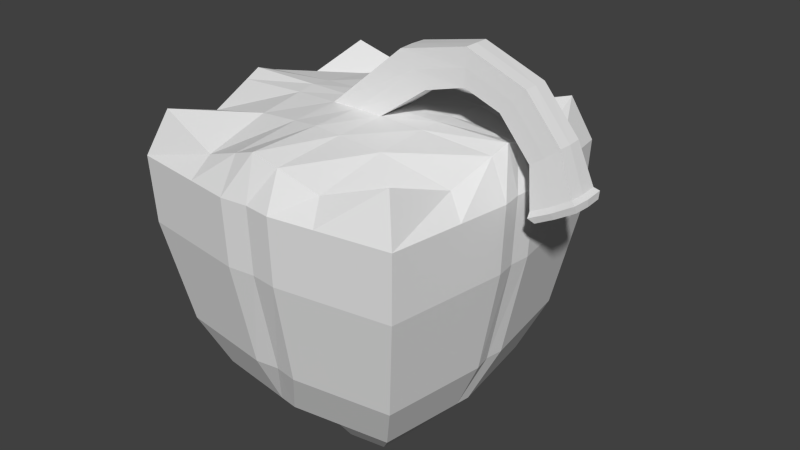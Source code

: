 # Source: Bell_Pepper.blend  (saved by Blender 2.70.0; exported with 4.5.12 LTS)
import bpy
from mathutils import Matrix  # noqa: F401  (used for matrix-valued properties, if any)

bpy.ops.wm.read_factory_settings(use_empty=True)
scene = bpy.context.scene
scene.name = 'Scene'

# ---- collections
col_collection_1 = bpy.data.collections.new('Collection 1'); scene.collection.children.link(col_collection_1)

# ---- world
world_world = bpy.data.worlds.new('World'); scene.world = world_world
world_world.color = (0.05088, 0.05088, 0.05088)
world_world.use_sun_shadow = False
world_world.sun_shadow_jitter_overblur = 0.0
world_world.cycles.sampling_method = 'MANUAL'
world_world.cycles.sample_map_resolution = 256

# ---- meshes
me_plane = bpy.data.meshes.new('Plane')
me_plane.from_pydata([(0.3768, -0.3301, 0.004791), (-0.2833, -0.3301, 0.004791), (0.3768, 0.3301, 0.004791), (-0.2833, 0.3301, 0.004791), (0.04673, -0.3787, 0.1326), (0.04673, 0.3787, 0.1326), (-0.3319, 0.0, 0.1326), (0.4254, 0.0, 0.1326), (0.04673, 0.0, 0.1326), (0.5012, -0.4545, 0.1652), (-0.4077, -0.4545, 0.1652), (0.5012, 0.4545, 0.1652), (-0.4077, 0.4545, 0.1652), (0.04673, -0.5214, 0.1652), (0.04673, 0.5214, 0.1652), (-0.4747, 0.0, 0.1652), (0.5682, 0.0, 0.1652), (0.6839, -0.6372, 0.8789), (0.5999, -0.5532, 0.4031), (-0.5064, -0.5532, 0.4031), (0.5999, 0.5532, 0.4031), (-0.5064, 0.5532, 0.4031), (0.04673, -0.6028, 0.4031), (0.04673, 0.5957, 0.4031), (-0.5584, 0.0, 0.4031), (0.6559, 0.0, 0.4031), (0.6956, -0.6489, 1.181), (-0.5904, -0.6372, 0.8789), (0.6839, 0.6372, 0.8789), (-0.5904, 0.6372, 0.8789), (0.04673, -0.6992, 0.8789), (0.04673, 0.6921, 0.8789), (-0.6548, 0.0, 0.8789), (0.7523, 0.0, 0.8789), (0.6253, -0.5785, 1.38), (-0.6022, -0.6489, 1.181), (0.6956, 0.6489, 1.181), (-0.6022, 0.6489, 1.181), (0.04673, -0.7126, 1.181), (0.04673, 0.7055, 1.181), (-0.6682, 0.0, 1.181), (0.7657, 0.0, 1.181), (-0.5318, -0.5785, 1.38), (0.6253, 0.5785, 1.38), (-0.5318, 0.5785, 1.38), (0.04673, -0.6638, 1.38), (0.04673, 0.6638, 1.38), (-0.617, 0.0, 1.38), (0.7105, 0.0, 1.38), (0.2118, -0.3544, 0.004791), (0.2118, 0.3544, 0.004791), (0.2361, 0.0, 0.1326), (0.274, -0.488, 0.1652), (0.274, 0.488, 0.1652), (0.3233, -0.5939, 0.4031), (0.3233, 0.5939, 0.4031), (0.3653, -0.6841, 0.8789), (0.3653, 0.6841, 0.8789), (0.3712, -0.6967, 1.181), (0.3712, 0.6967, 1.181), (0.336, -0.6211, 1.277), (0.336, 0.6211, 1.277), (0.3786, 0.0, 1.38), (-0.1183, -0.3544, 0.004791), (-0.1183, 0.3544, 0.004791), (-0.1426, 0.0, 0.1326), (-0.1805, -0.488, 0.1652), (-0.1805, 0.488, 0.1652), (-0.2298, -0.5939, 0.4031), (-0.2298, 0.5939, 0.4031), (-0.2719, -0.6841, 0.8789), (-0.2719, 0.6841, 0.8789), (-0.2777, -0.6967, 1.181), (-0.2777, 0.6967, 1.181), (-0.2425, -0.6211, 1.277), (-0.2425, 0.6211, 1.277), (-0.2851, 0.0, 1.38), (-0.3076, -0.165, 0.004791), (0.4011, -0.165, 0.004791), (0.04673, -0.1893, 0.1326), (-0.4412, -0.2272, 0.1652), (0.5347, -0.2272, 0.1652), (-0.5472, -0.2766, 0.4031), (0.6406, -0.2766, 0.4031), (-0.6374, -0.3186, 0.8789), (0.7308, -0.3186, 0.8789), (-0.6499, -0.3244, 1.181), (0.7434, -0.3244, 1.181), (-0.5744, -0.2893, 1.277), (0.6679, -0.2893, 1.277), (0.04673, -0.3319, 1.38), (0.2239, -0.1772, 0.004791), (0.3573, -0.3106, 1.348), (-0.1304, -0.1772, 0.004791), (-0.2638, -0.3106, 1.348), (0.4011, 0.165, 0.004791), (-0.3076, 0.165, 0.004791), (0.04673, 0.1893, 0.1326), (0.5347, 0.2272, 0.1652), (-0.4412, 0.2272, 0.1652), (0.6406, 0.2766, 0.4031), (-0.5472, 0.2766, 0.4031), (0.7308, 0.3186, 0.8789), (-0.6374, 0.3186, 0.8789), (0.7434, 0.3244, 1.181), (-0.6499, 0.3244, 1.181), (0.6679, 0.2893, 1.277), (-0.5744, 0.2893, 1.277), (0.04673, 0.3319, 1.38), (0.2239, 0.1772, 0.004791), (0.3573, 0.3106, 1.348), (-0.1304, 0.1772, 0.004791), (-0.2638, 0.3106, 1.348), (0.1177, 0.0, 0.1326), (0.1712, 0.0, 1.38), (0.1086, -0.3696, 0.0847), (0.1086, 0.3696, 0.0847), (0.1319, -0.5089, 0.1652), (0.1319, 0.5089, 0.1652), (0.1505, -0.6194, 0.4031), (0.1505, 0.6194, 0.4031), (0.1662, -0.7134, 0.8789), (0.1662, 0.7134, 0.8789), (0.1684, -0.7266, 1.181), (0.1684, 0.7266, 1.181), (0.1552, -0.6478, 1.342), (0.1552, 0.6478, 1.342), (0.1132, -0.1848, 0.0847), (0.1632, -0.3239, 1.368), (0.1132, 0.1848, 0.0847), (0.1632, 0.3239, 1.368), (-0.01703, -0.3693, 0.08324), (-0.01703, 0.3693, 0.08324), (-0.02642, 0.0, 0.1326), (-0.04106, -0.5085, 0.1652), (-0.04106, 0.5085, 0.1652), (-0.06013, -0.6189, 0.4031), (-0.06013, 0.6189, 0.4031), (-0.07636, -0.7129, 0.8789), (-0.07636, 0.7129, 0.8789), (-0.07862, -0.726, 1.181), (-0.07862, 0.726, 1.181), (-0.06503, -0.6473, 1.34), (-0.06503, 0.6473, 1.34), (-0.08149, 0.0, 1.38), (-0.02172, -0.1846, 0.08324), (-0.07326, -0.3236, 1.368), (-0.02172, 0.1846, 0.08324), (-0.07326, 0.3236, 1.368), (0.2325, 0.05268, 0.09463), (-0.139, 0.05268, 0.09463), (0.4182, 0.04906, 0.09463), (-0.3247, 0.04906, 0.09463), (0.04673, 0.05629, 0.1326), (0.5582, 0.06756, 0.1652), (-0.4647, 0.06756, 0.1652), (0.6693, 0.08223, 0.4031), (-0.5758, 0.08223, 0.4031), (0.7638, 0.09471, 0.8789), (-0.6704, 0.09471, 0.8789), (0.777, 0.09646, 1.181), (-0.6835, 0.09646, 1.181), (0.6978, 0.086, 1.35), (-0.6044, 0.086, 1.35), (0.04673, 0.09867, 1.38), (0.3723, 0.09233, 1.371), (-0.2788, 0.09233, 1.371), (0.1164, 0.05493, 0.1184), (0.1688, 0.09629, 1.377), (-0.02502, 0.05489, 0.118), (-0.07904, 0.09622, 1.377), (0.3726, -0.08813, 1.371), (-0.2791, -0.08813, 1.371), (-0.325, -0.04683, 0.09636), (0.4185, -0.04683, 0.09636), (0.04673, -0.05373, 0.1326), (-0.4652, -0.06449, 0.1652), (0.5587, -0.06449, 0.1652), (-0.5764, -0.07849, 0.4031), (0.6698, -0.07849, 0.4031), (-0.671, -0.09041, 0.8789), (0.7645, -0.09041, 0.8789), (-0.6842, -0.09207, 1.181), (0.7776, -0.09207, 1.181), (-0.6049, -0.08209, 1.351), (0.6984, -0.08209, 1.351), (0.04673, -0.09418, 1.38), (0.2326, -0.05028, 0.09636), (-0.1392, -0.05028, 0.09636), (0.1164, -0.05244, 0.119), (0.1689, -0.09191, 1.377), (-0.02509, -0.0524, 0.1186), (-0.07915, -0.09185, 1.377), (0.3731, 0.0003766, 1.525), (0.2501, 0.0003766, 1.667), (0.3125, 0.07377, 1.595), (0.3699, 0.07201, 1.525), (0.2492, 0.07195, 1.664), (0.3125, -0.06968, 1.595), (0.37, -0.068, 1.525), (0.2492, -0.06795, 1.664), (0.5486, 0.0005384, 1.572), (0.5524, 0.0005383, 1.732), (0.5504, 0.06308, 1.651), (0.5463, 0.06158, 1.573), (0.55, 0.06153, 1.73), (0.5504, -0.05916, 1.651), (0.5464, -0.05773, 1.573), (0.5501, -0.05768, 1.731), (0.7075, 0.0005384, 1.511), (0.8163, 0.0005384, 1.629), (0.7611, 0.06308, 1.569), (0.7068, 0.06158, 1.514), (0.8135, 0.06153, 1.629), (0.7611, -0.05916, 1.569), (0.7068, -0.05773, 1.514), (0.8136, -0.05768, 1.629), (0.8453, 0.0005393, 1.347), (0.9733, 0.0005393, 1.443), (0.9084, 0.06308, 1.394), (0.8451, 0.06158, 1.349), (0.9706, 0.06153, 1.444), (0.9084, -0.05916, 1.394), (0.8452, -0.05772, 1.349), (0.9708, -0.05768, 1.444), (0.8667, 0.0003078, 1.171), (1.041, 0.0003077, 1.269), (0.9524, 0.07839, 1.219), (0.8669, 0.07651, 1.174), (1.038, 0.07645, 1.271), (0.9524, -0.07423, 1.219), (0.8669, -0.07243, 1.174), (1.038, -0.07238, 1.271), (0.865, 0.0001424, 1.145), (1.064, 0.0001424, 1.257), (0.9629, 0.08932, 1.2), (0.8652, 0.08718, 1.149), (1.06, 0.08711, 1.259), (0.9629, -0.08499, 1.2), (0.8652, -0.08294, 1.149), (1.06, -0.08287, 1.259), (0.9763, 0.000307, 1.177), (0.8905, 0.0003071, 1.128), (1.065, 0.000307, 1.227), (0.9763, 0.07845, 1.177), (0.8907, 0.07657, 1.132), (1.062, 0.07651, 1.229), (0.9763, -0.07428, 1.177), (0.8907, -0.07249, 1.132), (1.062, -0.07243, 1.228)], [], [(109, 50, 2, 95), (147, 132, 5, 97), (191, 133, 8, 175), (187, 51, 7, 174), (67, 12, 21, 69), (155, 15, 24, 157), (80, 10, 19, 82), (177, 16, 25, 179), (49, 0, 9, 52), (95, 2, 11, 98), (174, 7, 16, 177), (77, 1, 10, 80), (152, 6, 15, 155), (64, 3, 12, 67), (116, 5, 14, 118), (131, 4, 13, 134), (69, 21, 29, 71), (157, 24, 32, 159), (82, 19, 27, 84), (179, 25, 33, 181), (118, 14, 23, 120), (134, 13, 22, 136), (52, 9, 18, 54), (98, 11, 20, 100), (138, 30, 38, 140), (122, 31, 39, 124), (71, 29, 37, 73), (159, 32, 40, 161), (120, 23, 31, 122), (136, 22, 30, 138), (54, 18, 17, 56), (100, 20, 28, 102), (104, 36, 43, 106), (58, 26, 34, 60), (140, 38, 45, 142), (124, 39, 46, 126), (56, 17, 26, 58), (102, 28, 36, 104), (181, 33, 41, 183), (84, 27, 35, 86), (110, 106, 43, 61), (148, 108, 46, 143), (168, 164, 195, 196), (171, 185, 48, 62), (183, 41, 48, 185), (86, 35, 42, 88), (161, 40, 47, 163), (73, 37, 44, 75), (129, 116, 50, 109), (189, 113, 51, 187), (115, 49, 52, 117), (2, 50, 53, 11), (11, 53, 55, 20), (117, 52, 54, 119), (28, 57, 59, 36), (20, 55, 57, 28), (119, 54, 56, 121), (123, 58, 60, 125), (36, 59, 61, 43), (121, 56, 58, 123), (130, 110, 61, 126), (190, 171, 62, 114), (96, 3, 64, 111), (173, 6, 65, 188), (135, 67, 69, 137), (132, 64, 67, 135), (1, 63, 66, 10), (137, 69, 71, 139), (10, 66, 68, 19), (27, 70, 72, 35), (139, 71, 73, 141), (19, 68, 70, 27), (35, 72, 74, 42), (107, 112, 75, 44), (184, 172, 76, 47), (141, 73, 75, 143), (131, 145, 79, 4), (49, 91, 78, 0), (176, 80, 82, 178), (9, 81, 83, 18), (0, 78, 81, 9), (173, 77, 80, 176), (178, 82, 84, 180), (18, 83, 85, 17), (17, 85, 87, 26), (180, 84, 86, 182), (142, 45, 90, 146), (60, 34, 89, 92), (26, 87, 89, 34), (182, 86, 88, 184), (115, 127, 91, 49), (125, 60, 92, 128), (1, 77, 93, 63), (42, 74, 94, 88), (149, 109, 95, 151), (169, 147, 97, 153), (12, 99, 101, 21), (151, 95, 98, 154), (3, 96, 99, 12), (21, 101, 103, 29), (154, 98, 100, 156), (29, 103, 105, 37), (156, 100, 102, 158), (160, 104, 106, 162), (158, 102, 104, 160), (165, 162, 106, 110), (170, 164, 108, 148), (37, 105, 107, 44), (167, 129, 109, 149), (168, 165, 110, 130), (152, 96, 111, 150), (163, 166, 112, 107), (50, 116, 118, 53), (53, 118, 120, 55), (57, 122, 124, 59), (55, 120, 122, 57), (59, 124, 126, 61), (97, 5, 116, 129), (175, 8, 113, 189), (4, 115, 117, 13), (13, 117, 119, 22), (22, 119, 121, 30), (38, 123, 125, 45), (30, 121, 123, 38), (108, 130, 126, 46), (192, 186, 198, 200), (4, 79, 127, 115), (45, 125, 128, 90), (153, 97, 129, 167), (164, 168, 130, 108), (111, 64, 132, 147), (188, 65, 133, 191), (63, 131, 134, 66), (66, 134, 136, 68), (70, 138, 140, 72), (68, 136, 138, 70), (72, 140, 142, 74), (112, 148, 143, 75), (172, 192, 144, 76), (14, 135, 137, 23), (5, 132, 135, 14), (23, 137, 139, 31), (31, 139, 141, 39), (39, 141, 143, 46), (63, 93, 145, 131), (74, 142, 146, 94), (150, 111, 147, 169), (166, 170, 148, 112), (99, 155, 157, 101), (96, 152, 155, 99), (101, 157, 159, 103), (103, 159, 161, 105), (105, 161, 163, 107), (51, 149, 151, 7), (133, 169, 153, 8), (7, 151, 154, 16), (16, 154, 156, 25), (25, 156, 158, 33), (41, 160, 162, 48), (33, 158, 160, 41), (62, 48, 162, 165), (190, 114, 193, 199), (113, 167, 149, 51), (114, 62, 165, 168), (6, 152, 150, 65), (47, 76, 166, 163), (8, 153, 167, 113), (114, 168, 196, 193), (65, 150, 169, 133), (76, 144, 170, 166), (145, 191, 175, 79), (91, 187, 174, 78), (81, 177, 179, 83), (78, 174, 177, 81), (83, 179, 181, 85), (85, 181, 183, 87), (146, 90, 186, 192), (92, 89, 185, 171), (87, 183, 185, 89), (127, 189, 187, 91), (128, 92, 171, 190), (77, 173, 188, 93), (88, 94, 172, 184), (15, 176, 178, 24), (6, 173, 176, 15), (24, 178, 180, 32), (32, 180, 182, 40), (40, 182, 184, 47), (79, 175, 189, 127), (90, 128, 190, 186), (93, 188, 191, 145), (94, 146, 192, 172), (194, 200, 208, 202), (200, 198, 206, 208), (193, 196, 204, 201), (198, 199, 207, 206), (170, 144, 194, 197), (186, 190, 199, 198), (164, 170, 197, 195), (144, 192, 200, 194), (207, 201, 209, 215), (204, 203, 211, 212), (202, 208, 216, 210), (208, 206, 214, 216), (196, 195, 203, 204), (199, 193, 201, 207), (195, 197, 205, 203), (197, 194, 202, 205), (213, 210, 218, 221), (211, 213, 221, 219), (215, 209, 217, 223), (212, 211, 219, 220), (203, 205, 213, 211), (205, 202, 210, 213), (206, 207, 215, 214), (201, 204, 212, 209), (217, 220, 228, 225), (222, 223, 231, 230), (221, 218, 226, 229), (219, 221, 229, 227), (214, 215, 223, 222), (209, 212, 220, 217), (216, 214, 222, 224), (210, 216, 224, 218), (232, 230, 238, 240), (225, 228, 236, 233), (230, 231, 239, 238), (229, 226, 234, 237), (224, 222, 230, 232), (218, 224, 232, 226), (220, 219, 227, 228), (223, 217, 225, 231), (234, 240, 249, 243), (240, 238, 247, 249), (233, 236, 245, 242), (238, 239, 248, 247), (226, 232, 240, 234), (228, 227, 235, 236), (231, 225, 233, 239), (227, 229, 237, 235), (249, 247, 241, 243), (247, 248, 242, 241), (243, 241, 244, 246), (241, 242, 245, 244), (236, 235, 244, 245), (239, 233, 242, 248), (235, 237, 246, 244), (237, 234, 243, 246)])
_uv = me_plane.uv_layers.new(name='UVMap')
_uv.uv.foreach_set('vector', [0.3784, 0.1416, 0.3771, 0.1754, 0.343, 0.1698, 0.3424, 0.1324, 0.446, 0.1523, 0.4367, 0.1928, 0.4181, 0.1929, 0.4268, 0.1487, 0.4567, 0.09261, 0.4543, 0.1061, 0.4358, 0.1025, 0.4385, 0.08893, 0.3922, 0.07931, 0.389, 0.0936, 0.346, 0.08609, 0.3498, 0.07317, 0.4569, 0.2335, 0.4972, 0.247, 0.4977, 0.2935, 0.4518, 0.2827, 0.5691, 0.2252, 0.5824, 0.2234, 0.593, 0.2705, 0.5782, 0.2748, 0.627, 0.2118, 0.6702, 0.2076, 0.6905, 0.2507, 0.643, 0.26, 0.2439, 0.1472, 0.2538, 0.1564, 0.223, 0.1972, 0.2096, 0.1888, 0.737, 0.08346, 0.7646, 0.0606, 0.8114, 0.08149, 0.7734, 0.1134, 0.3165, 0.1444, 0.343, 0.1698, 0.3241, 0.2132, 0.2923, 0.1835, 0.2657, 0.1218, 0.2726, 0.1324, 0.2538, 0.1564, 0.2439, 0.1472, 0.6132, 0.1683, 0.6496, 0.1648, 0.6702, 0.2076, 0.627, 0.2118, 0.5626, 0.1928, 0.5758, 0.1941, 0.5824, 0.2234, 0.5691, 0.2252, 0.4627, 0.1921, 0.4964, 0.1998, 0.4972, 0.247, 0.4569, 0.2335, 0.4014, 0.186, 0.4181, 0.1929, 0.4119, 0.225, 0.3954, 0.2206, 0.7018, 0.1305, 0.718, 0.1242, 0.7381, 0.1473, 0.7233, 0.1579, 0.4518, 0.2827, 0.4977, 0.2935, 0.4979, 0.3735, 0.4433, 0.3675, 0.5782, 0.2748, 0.593, 0.2705, 0.6119, 0.358, 0.5944, 0.3619, 0.643, 0.26, 0.6905, 0.2507, 0.7243, 0.326, 0.6699, 0.3437, 0.2096, 0.1888, 0.223, 0.1972, 0.1708, 0.2775, 0.155, 0.2684, 0.3954, 0.2206, 0.4119, 0.225, 0.4028, 0.2719, 0.3838, 0.2698, 0.7233, 0.1579, 0.7381, 0.1473, 0.7708, 0.1863, 0.7548, 0.2003, 0.7734, 0.1134, 0.8114, 0.08149, 0.8615, 0.1139, 0.8154, 0.1512, 0.2923, 0.1835, 0.3241, 0.2132, 0.3059, 0.2568, 0.2664, 0.2281, 0.8074, 0.2782, 0.8276, 0.2644, 0.8614, 0.3172, 0.8384, 0.3304, 0.3652, 0.3541, 0.3867, 0.3577, 0.3765, 0.4127, 0.3538, 0.4081, 0.4433, 0.3675, 0.4979, 0.3735, 0.4971, 0.4229, 0.4375, 0.4234, 0.5944, 0.3619, 0.6119, 0.358, 0.6242, 0.417, 0.6043, 0.42, 0.3838, 0.2698, 0.4028, 0.2719, 0.3867, 0.3577, 0.3652, 0.3541, 0.7548, 0.2003, 0.7708, 0.1863, 0.8276, 0.2644, 0.8074, 0.2782, 0.8154, 0.1512, 0.8615, 0.1139, 0.9364, 0.1869, 0.8816, 0.227, 0.2664, 0.2281, 0.3059, 0.2568, 0.2763, 0.3326, 0.2248, 0.3078, 0.2006, 0.3615, 0.2597, 0.3797, 0.2451, 0.4229, 0.1857, 0.3847, 0.9188, 0.279, 0.976, 0.2381, 0.9925, 0.2832, 0.9293, 0.3044, 0.8384, 0.3304, 0.8614, 0.3172, 0.8849, 0.3549, 0.8599, 0.3617, 0.3538, 0.4081, 0.3765, 0.4127, 0.3704, 0.4464, 0.3513, 0.4409, 0.8816, 0.227, 0.9364, 0.1869, 0.976, 0.2381, 0.9188, 0.279, 0.2248, 0.3078, 0.2763, 0.3326, 0.2597, 0.3797, 0.2006, 0.3615, 0.155, 0.2684, 0.1708, 0.2775, 0.1402, 0.3317, 0.1235, 0.3217, 0.6699, 0.3437, 0.7243, 0.326, 0.7444, 0.3727, 0.6884, 0.3992, 0.2909, 0.4968, 0.2193, 0.4861, 0.2451, 0.4229, 0.3135, 0.4281, 0.3847, 0.5137, 0.3592, 0.5079, 0.3704, 0.4464, 0.3908, 0.448, 0.841, 0.9058, 0.8165, 0.942, 0.8042, 0.8189, 0.8392, 0.8084, 0.2691, 0.5862, 0.1969, 0.5707, 0.1981, 0.5512, 0.2717, 0.566, 0.1235, 0.3217, 0.1402, 0.3317, 0.1189, 0.3707, 0.1057, 0.3573, 0.6884, 0.3992, 0.7444, 0.3727, 0.7623, 0.4148, 0.6928, 0.4264, 0.6043, 0.42, 0.6242, 0.417, 0.6331, 0.4603, 0.6133, 0.4585, 0.4375, 0.4234, 0.4971, 0.4229, 0.4959, 0.4685, 0.43, 0.4494, 0.4082, 0.1449, 0.4014, 0.186, 0.3771, 0.1754, 0.3784, 0.1416, 0.4207, 0.08559, 0.4179, 0.09901, 0.389, 0.0936, 0.3922, 0.07931, 0.7262, 0.1095, 0.737, 0.08346, 0.7734, 0.1134, 0.7506, 0.1344, 0.343, 0.1698, 0.3771, 0.1754, 0.3669, 0.216, 0.3241, 0.2132, 0.3241, 0.2132, 0.3669, 0.216, 0.3531, 0.2638, 0.3059, 0.2568, 0.7506, 0.1344, 0.7734, 0.1134, 0.8154, 0.1512, 0.7879, 0.1742, 0.2763, 0.3326, 0.3301, 0.3465, 0.3156, 0.4012, 0.2597, 0.3797, 0.3059, 0.2568, 0.3531, 0.2638, 0.3301, 0.3465, 0.2763, 0.3326, 0.7879, 0.1742, 0.8154, 0.1512, 0.8816, 0.227, 0.8478, 0.2511, 0.8828, 0.3025, 0.9188, 0.279, 0.9293, 0.3044, 0.9013, 0.3359, 0.2597, 0.3797, 0.3156, 0.4012, 0.3135, 0.4281, 0.2451, 0.4229, 0.8478, 0.2511, 0.8816, 0.227, 0.9188, 0.279, 0.8828, 0.3025, 0.334, 0.5044, 0.2909, 0.4968, 0.3135, 0.4281, 0.3513, 0.4409, 0.3147, 0.5959, 0.2691, 0.5862, 0.2717, 0.566, 0.3181, 0.5752, 0.5111, 0.1654, 0.4964, 0.1998, 0.4627, 0.1921, 0.4743, 0.1603, 0.5265, 0.1077, 0.5252, 0.1211, 0.4826, 0.1119, 0.485, 0.09744, 0.4293, 0.2271, 0.4569, 0.2335, 0.4518, 0.2827, 0.4218, 0.277, 0.4367, 0.1928, 0.4627, 0.1921, 0.4569, 0.2335, 0.4293, 0.2271, 0.6496, 0.1648, 0.6749, 0.1384, 0.7009, 0.1764, 0.6702, 0.2076, 0.4218, 0.277, 0.4518, 0.2827, 0.4433, 0.3675, 0.4085, 0.3622, 0.6702, 0.2076, 0.7009, 0.1764, 0.7289, 0.2199, 0.6905, 0.2507, 0.7243, 0.326, 0.775, 0.2979, 0.8025, 0.3504, 0.7444, 0.3727, 0.4085, 0.3622, 0.4433, 0.3675, 0.4375, 0.4234, 0.4, 0.4166, 0.6905, 0.2507, 0.7289, 0.2199, 0.775, 0.2979, 0.7243, 0.326, 0.7444, 0.3727, 0.8025, 0.3504, 0.8189, 0.3726, 0.7623, 0.4148, 0.4978, 0.5368, 0.427, 0.5216, 0.43, 0.4494, 0.4959, 0.4685, 0.4889, 0.6239, 0.4159, 0.6129, 0.4205, 0.5931, 0.4946, 0.6051, 0.4, 0.4166, 0.4375, 0.4234, 0.43, 0.4494, 0.3908, 0.448, 0.4705, 0.01801, 0.4646, 0.05976, 0.4449, 0.05577, 0.4533, 0.01272, 0.4074, 0.007622, 0.3961, 0.04412, 0.358, 0.04119, 0.3699, 0.005546, 0.5947, 0.2195, 0.627, 0.2118, 0.643, 0.26, 0.6076, 0.2683, 0.1774, 0.09435, 0.2171, 0.1243, 0.177, 0.1642, 0.1291, 0.1293, 0.2232, 0.07117, 0.2519, 0.09261, 0.2171, 0.1243, 0.1774, 0.09435, 0.5867, 0.1876, 0.6132, 0.1683, 0.627, 0.2118, 0.5947, 0.2195, 0.6076, 0.2683, 0.643, 0.26, 0.6699, 0.3437, 0.6288, 0.3547, 0.1291, 0.1293, 0.177, 0.1642, 0.115, 0.2433, 0.0581, 0.2062, 0.0581, 0.2062, 0.115, 0.2433, 0.08085, 0.2972, 0.02149, 0.2596, 0.6288, 0.3547, 0.6699, 0.3437, 0.6884, 0.3992, 0.6428, 0.4121, 0.3454, 0.7302, 0.3189, 0.7289, 0.3323, 0.6552, 0.36, 0.6583, 0.2538, 0.7092, 0.1914, 0.6857, 0.1926, 0.6191, 0.2621, 0.6377, 0.02149, 0.2596, 0.08085, 0.2972, 0.0718, 0.3231, 0.007467, 0.3055, 0.6428, 0.4121, 0.6884, 0.3992, 0.6928, 0.4264, 0.6497, 0.4512, 0.4359, 0.0112, 0.4258, 0.05219, 0.3961, 0.04412, 0.4074, 0.007622, 0.2945, 0.721, 0.2538, 0.7092, 0.2621, 0.6377, 0.3062, 0.6486, 0.5334, 0.03748, 0.5309, 0.07497, 0.4946, 0.06335, 0.4979, 0.0253, 0.4535, 0.7334, 0.3868, 0.7334, 0.4042, 0.6636, 0.4759, 0.6706, 0.3868, 0.1087, 0.3784, 0.1416, 0.3424, 0.1324, 0.3452, 0.1001, 0.4512, 0.1201, 0.446, 0.1523, 0.4268, 0.1487, 0.433, 0.1166, 0.4972, 0.247, 0.5374, 0.2321, 0.5436, 0.282, 0.4977, 0.2935, 0.2852, 0.1368, 0.3165, 0.1444, 0.2923, 0.1835, 0.2655, 0.1639, 0.4964, 0.1998, 0.5309, 0.187, 0.5374, 0.2321, 0.4972, 0.247, 0.4977, 0.2935, 0.5436, 0.282, 0.5535, 0.3682, 0.4979, 0.3735, 0.2655, 0.1639, 0.2923, 0.1835, 0.2664, 0.2281, 0.2358, 0.2073, 0.4979, 0.3735, 0.5535, 0.3682, 0.5584, 0.426, 0.4971, 0.4229, 0.2358, 0.2073, 0.2664, 0.2281, 0.2248, 0.3078, 0.1868, 0.2873, 0.1583, 0.3409, 0.2006, 0.3615, 0.1857, 0.3847, 0.1382, 0.375, 0.1868, 0.2873, 0.2248, 0.3078, 0.2006, 0.3615, 0.1583, 0.3409, 0.2773, 0.5455, 0.2049, 0.5318, 0.2193, 0.4861, 0.2909, 0.4968, 0.3778, 0.5639, 0.35, 0.5585, 0.3592, 0.5079, 0.3847, 0.5137, 0.4971, 0.4229, 0.5584, 0.426, 0.5648, 0.4527, 0.4959, 0.4685, 0.4155, 0.1131, 0.4082, 0.1449, 0.3784, 0.1416, 0.3868, 0.1087, 0.3228, 0.5538, 0.2773, 0.5455, 0.2909, 0.4968, 0.334, 0.5044, 0.5207, 0.1344, 0.5111, 0.1654, 0.4743, 0.1603, 0.4789, 0.1267, 0.4952, 0.5846, 0.4225, 0.5719, 0.427, 0.5216, 0.4978, 0.5368, 0.3771, 0.1754, 0.4014, 0.186, 0.3954, 0.2206, 0.3669, 0.216, 0.3669, 0.216, 0.3954, 0.2206, 0.3838, 0.2698, 0.3531, 0.2638, 0.3301, 0.3465, 0.3652, 0.3541, 0.3538, 0.4081, 0.3156, 0.4012, 0.3531, 0.2638, 0.3838, 0.2698, 0.3652, 0.3541, 0.3301, 0.3465, 0.3156, 0.4012, 0.3538, 0.4081, 0.3513, 0.4409, 0.3135, 0.4281, 0.4268, 0.1487, 0.4181, 0.1929, 0.4014, 0.186, 0.4082, 0.1449, 0.4385, 0.08893, 0.4358, 0.1025, 0.4179, 0.09901, 0.4207, 0.08559, 0.718, 0.1242, 0.7262, 0.1095, 0.7506, 0.1344, 0.7381, 0.1473, 0.7381, 0.1473, 0.7506, 0.1344, 0.7879, 0.1742, 0.7708, 0.1863, 0.7708, 0.1863, 0.7879, 0.1742, 0.8478, 0.2511, 0.8276, 0.2644, 0.8614, 0.3172, 0.8828, 0.3025, 0.9013, 0.3359, 0.8849, 0.3549, 0.8276, 0.2644, 0.8478, 0.2511, 0.8828, 0.3025, 0.8614, 0.3172, 0.3592, 0.5079, 0.334, 0.5044, 0.3513, 0.4409, 0.3704, 0.4464, 0.9489, 0.9724, 0.9254, 0.9368, 0.9331, 0.8151, 0.9652, 0.8255, 0.4533, 0.01272, 0.4449, 0.05577, 0.4258, 0.05219, 0.4359, 0.0112, 0.3189, 0.7289, 0.2945, 0.721, 0.3062, 0.6486, 0.3323, 0.6552, 0.433, 0.1166, 0.4268, 0.1487, 0.4082, 0.1449, 0.4155, 0.1131, 0.35, 0.5585, 0.3228, 0.5538, 0.334, 0.5044, 0.3592, 0.5079, 0.4743, 0.1603, 0.4627, 0.1921, 0.4367, 0.1928, 0.446, 0.1523, 0.485, 0.09744, 0.4826, 0.1119, 0.4543, 0.1061, 0.4567, 0.09261, 0.6749, 0.1384, 0.7018, 0.1305, 0.7233, 0.1579, 0.7009, 0.1764, 0.7009, 0.1764, 0.7233, 0.1579, 0.7548, 0.2003, 0.7289, 0.2199, 0.775, 0.2979, 0.8074, 0.2782, 0.8384, 0.3304, 0.8025, 0.3504, 0.7289, 0.2199, 0.7548, 0.2003, 0.8074, 0.2782, 0.775, 0.2979, 0.8025, 0.3504, 0.8384, 0.3304, 0.8599, 0.3617, 0.8189, 0.3726, 0.427, 0.5216, 0.3847, 0.5137, 0.3908, 0.448, 0.43, 0.4494, 0.4159, 0.6129, 0.3706, 0.6061, 0.3747, 0.5855, 0.4205, 0.5931, 0.4119, 0.225, 0.4293, 0.2271, 0.4218, 0.277, 0.4028, 0.2719, 0.4181, 0.1929, 0.4367, 0.1928, 0.4293, 0.2271, 0.4119, 0.225, 0.4028, 0.2719, 0.4218, 0.277, 0.4085, 0.3622, 0.3867, 0.3577, 0.3867, 0.3577, 0.4085, 0.3622, 0.4, 0.4166, 0.3765, 0.4127, 0.3765, 0.4127, 0.4, 0.4166, 0.3908, 0.448, 0.3704, 0.4464, 0.4979, 0.0253, 0.4946, 0.06335, 0.4646, 0.05976, 0.4705, 0.01801, 0.3868, 0.7334, 0.3454, 0.7302, 0.36, 0.6583, 0.4042, 0.6636, 0.4789, 0.1267, 0.4743, 0.1603, 0.446, 0.1523, 0.4512, 0.1201, 0.4225, 0.5719, 0.3778, 0.5639, 0.3847, 0.5137, 0.427, 0.5216, 0.5374, 0.2321, 0.5691, 0.2252, 0.5782, 0.2748, 0.5436, 0.282, 0.5309, 0.187, 0.5626, 0.1928, 0.5691, 0.2252, 0.5374, 0.2321, 0.5436, 0.282, 0.5782, 0.2748, 0.5944, 0.3619, 0.5535, 0.3682, 0.5535, 0.3682, 0.5944, 0.3619, 0.6043, 0.42, 0.5584, 0.426, 0.5584, 0.426, 0.6043, 0.42, 0.6133, 0.4585, 0.5648, 0.4527, 0.389, 0.0936, 0.3868, 0.1087, 0.3452, 0.1001, 0.346, 0.08609, 0.4543, 0.1061, 0.4512, 0.1201, 0.433, 0.1166, 0.4358, 0.1025, 0.2726, 0.1324, 0.2852, 0.1368, 0.2655, 0.1639, 0.2538, 0.1564, 0.2538, 0.1564, 0.2655, 0.1639, 0.2358, 0.2073, 0.223, 0.1972, 0.223, 0.1972, 0.2358, 0.2073, 0.1868, 0.2873, 0.1708, 0.2775, 0.1402, 0.3317, 0.1583, 0.3409, 0.1382, 0.375, 0.1189, 0.3707, 0.1708, 0.2775, 0.1868, 0.2873, 0.1583, 0.3409, 0.1402, 0.3317, 0.2717, 0.566, 0.1981, 0.5512, 0.2049, 0.5318, 0.2773, 0.5455, 0.9003, 0.9035, 0.8713, 0.9015, 0.8685, 0.8054, 0.8968, 0.8065, 0.4179, 0.09901, 0.4155, 0.1131, 0.3868, 0.1087, 0.389, 0.0936, 0.3181, 0.5752, 0.2717, 0.566, 0.2773, 0.5455, 0.3228, 0.5538, 0.5252, 0.1211, 0.5207, 0.1344, 0.4789, 0.1267, 0.4826, 0.1119, 0.4946, 0.6051, 0.4205, 0.5931, 0.4225, 0.5719, 0.4952, 0.5846, 0.4358, 0.1025, 0.433, 0.1166, 0.4155, 0.1131, 0.4179, 0.09901, 0.8713, 0.9015, 0.841, 0.9058, 0.8392, 0.8084, 0.8685, 0.8054, 0.4826, 0.1119, 0.4789, 0.1267, 0.4512, 0.1201, 0.4543, 0.1061, 0.4205, 0.5931, 0.3747, 0.5855, 0.3778, 0.5639, 0.4225, 0.5719, 0.4646, 0.05976, 0.4567, 0.09261, 0.4385, 0.08893, 0.4449, 0.05577, 0.3961, 0.04412, 0.3922, 0.07931, 0.3498, 0.07317, 0.358, 0.04119, 0.2171, 0.1243, 0.2439, 0.1472, 0.2096, 0.1888, 0.177, 0.1642, 0.2519, 0.09261, 0.2657, 0.1218, 0.2439, 0.1472, 0.2171, 0.1243, 0.177, 0.1642, 0.2096, 0.1888, 0.155, 0.2684, 0.115, 0.2433, 0.115, 0.2433, 0.155, 0.2684, 0.1235, 0.3217, 0.08085, 0.2972, 0.36, 0.6583, 0.3323, 0.6552, 0.3421, 0.6015, 0.3706, 0.6061, 0.2621, 0.6377, 0.1926, 0.6191, 0.1969, 0.5707, 0.2691, 0.5862, 0.08085, 0.2972, 0.1235, 0.3217, 0.1057, 0.3573, 0.0718, 0.3231, 0.4258, 0.05219, 0.4207, 0.08559, 0.3922, 0.07931, 0.3961, 0.04412, 0.3062, 0.6486, 0.2621, 0.6377, 0.2691, 0.5862, 0.3147, 0.5959, 0.5309, 0.07497, 0.5265, 0.1077, 0.485, 0.09744, 0.4946, 0.06335, 0.4759, 0.6706, 0.4042, 0.6636, 0.4159, 0.6129, 0.4889, 0.6239, 0.5824, 0.2234, 0.5947, 0.2195, 0.6076, 0.2683, 0.593, 0.2705, 0.5758, 0.1941, 0.5867, 0.1876, 0.5947, 0.2195, 0.5824, 0.2234, 0.593, 0.2705, 0.6076, 0.2683, 0.6288, 0.3547, 0.6119, 0.358, 0.6119, 0.358, 0.6288, 0.3547, 0.6428, 0.4121, 0.6242, 0.417, 0.6242, 0.417, 0.6428, 0.4121, 0.6497, 0.4512, 0.6331, 0.4603, 0.4449, 0.05577, 0.4385, 0.08893, 0.4207, 0.08559, 0.4258, 0.05219, 0.3323, 0.6552, 0.3062, 0.6486, 0.3147, 0.5959, 0.3421, 0.6015, 0.4946, 0.06335, 0.485, 0.09744, 0.4567, 0.09261, 0.4646, 0.05976, 0.4042, 0.6636, 0.36, 0.6583, 0.3706, 0.6061, 0.4159, 0.6129, 0.7464, 0.8304, 0.7224, 0.8316, 0.7279, 0.7227, 0.7482, 0.7223, 0.9652, 0.8255, 0.9331, 0.8151, 0.9282, 0.7156, 0.9584, 0.715, 0.8685, 0.8054, 0.8392, 0.8084, 0.8332, 0.7201, 0.8648, 0.718, 0.9331, 0.8151, 0.8968, 0.8065, 0.8951, 0.7174, 0.9282, 0.7156, 0.7913, 0.9823, 0.755, 0.9846, 0.7464, 0.8304, 0.7723, 0.8309, 0.9254, 0.9368, 0.9003, 0.9035, 0.8968, 0.8065, 0.9331, 0.8151, 0.8165, 0.942, 0.7913, 0.9823, 0.7723, 0.8309, 0.8042, 0.8189, 0.755, 0.9846, 0.7224, 0.9866, 0.7224, 0.8316, 0.7464, 0.8304, 0.8951, 0.7174, 0.8648, 0.718, 0.8602, 0.633, 0.8865, 0.6317, 0.8332, 0.7201, 0.8007, 0.7211, 0.799, 0.6293, 0.8327, 0.6349, 0.7482, 0.7223, 0.7279, 0.7227, 0.7297, 0.6252, 0.7493, 0.6247, 0.9584, 0.715, 0.9282, 0.7156, 0.9198, 0.622, 0.9482, 0.6145, 0.8392, 0.8084, 0.8042, 0.8189, 0.8007, 0.7211, 0.8332, 0.7201, 0.8968, 0.8065, 0.8685, 0.8054, 0.8648, 0.718, 0.8951, 0.7174, 0.8042, 0.8189, 0.7723, 0.8309, 0.7703, 0.7234, 0.8007, 0.7211, 0.7723, 0.8309, 0.7464, 0.8304, 0.7482, 0.7223, 0.7703, 0.7234, 0.7701, 0.6258, 0.7493, 0.6247, 0.7505, 0.5449, 0.7707, 0.5456, 0.799, 0.6293, 0.7701, 0.6258, 0.7707, 0.5456, 0.7984, 0.5421, 0.8865, 0.6317, 0.8602, 0.633, 0.8541, 0.5366, 0.8788, 0.5344, 0.8327, 0.6349, 0.799, 0.6293, 0.7984, 0.5421, 0.8282, 0.5381, 0.8007, 0.7211, 0.7703, 0.7234, 0.7701, 0.6258, 0.799, 0.6293, 0.7703, 0.7234, 0.7482, 0.7223, 0.7493, 0.6247, 0.7701, 0.6258, 0.9282, 0.7156, 0.8951, 0.7174, 0.8865, 0.6317, 0.9198, 0.622, 0.8648, 0.718, 0.8332, 0.7201, 0.8327, 0.6349, 0.8602, 0.633, 0.8541, 0.5366, 0.8282, 0.5381, 0.8246, 0.4719, 0.849, 0.4699, 0.9091, 0.5349, 0.8788, 0.5344, 0.8724, 0.4683, 0.8988, 0.474, 0.7707, 0.5456, 0.7505, 0.5449, 0.7495, 0.4846, 0.7746, 0.4852, 0.7984, 0.5421, 0.7707, 0.5456, 0.7746, 0.4852, 0.8022, 0.4849, 0.9198, 0.622, 0.8865, 0.6317, 0.8788, 0.5344, 0.9091, 0.5349, 0.8602, 0.633, 0.8327, 0.6349, 0.8282, 0.5381, 0.8541, 0.5366, 0.9482, 0.6145, 0.9198, 0.622, 0.9091, 0.5349, 0.9366, 0.5355, 0.7493, 0.6247, 0.7297, 0.6252, 0.7315, 0.5456, 0.7505, 0.5449, 0.7626, 0.4428, 0.7867, 0.4269, 0.7883, 0.4333, 0.7688, 0.4474, 0.8275, 0.4486, 0.8246, 0.4719, 0.8186, 0.4673, 0.8206, 0.4502, 0.7867, 0.4269, 0.8149, 0.4294, 0.8115, 0.4363, 0.7883, 0.4333, 0.7746, 0.4852, 0.7605, 0.4659, 0.7675, 0.464, 0.7776, 0.4781, 0.9366, 0.5355, 0.9091, 0.5349, 0.8988, 0.474, 0.9295, 0.4771, 0.7505, 0.5449, 0.7315, 0.5456, 0.726, 0.4858, 0.7495, 0.4846, 0.8282, 0.5381, 0.7984, 0.5421, 0.8022, 0.4849, 0.8246, 0.4719, 0.8788, 0.5344, 0.8541, 0.5366, 0.849, 0.4699, 0.8724, 0.4683, 0.7675, 0.464, 0.7688, 0.4474, 0.7737, 0.4499, 0.7746, 0.462, 0.7688, 0.4474, 0.7883, 0.4333, 0.7902, 0.4409, 0.7737, 0.4499, 0.8206, 0.4502, 0.8186, 0.4673, 0.8139, 0.4647, 0.8134, 0.452, 0.7883, 0.4333, 0.8115, 0.4363, 0.8084, 0.4408, 0.7902, 0.4409, 0.7605, 0.4659, 0.7626, 0.4428, 0.7688, 0.4474, 0.7675, 0.464, 0.8246, 0.4719, 0.8022, 0.4849, 0.8005, 0.4793, 0.8186, 0.4673, 0.8149, 0.4294, 0.8275, 0.4486, 0.8206, 0.4502, 0.8115, 0.4363, 0.8022, 0.4849, 0.7746, 0.4852, 0.7776, 0.4781, 0.8005, 0.4793, 0.7737, 0.4499, 0.7902, 0.4409, 0.7943, 0.4565, 0.7746, 0.462, 0.7902, 0.4409, 0.8084, 0.4408, 0.8134, 0.452, 0.7943, 0.4565, 0.7746, 0.462, 0.7943, 0.4565, 0.7985, 0.4724, 0.7804, 0.4734, 0.7943, 0.4565, 0.8134, 0.452, 0.8139, 0.4647, 0.7985, 0.4724, 0.8186, 0.4673, 0.8005, 0.4793, 0.7985, 0.4724, 0.8139, 0.4647, 0.8115, 0.4363, 0.8206, 0.4502, 0.8134, 0.452, 0.8084, 0.4408, 0.8005, 0.4793, 0.7776, 0.4781, 0.7804, 0.4734, 0.7985, 0.4724, 0.7776, 0.4781, 0.7675, 0.464, 0.7746, 0.462, 0.7804, 0.4734])
me_plane.use_remesh_preserve_volume = False
me_plane.use_remesh_preserve_attributes = False
me_plane.use_mirror_vertex_groups = False
me_plane.update()

# ---- objects
ob_plane = bpy.data.objects.new('Plane', me_plane)

# ---- transforms, parenting, visibility, modifiers, constraints
ob_plane.location = (-0.0009136, -5.508e-08, 0.2904)
ob_plane.lineart.crease_threshold = 0.0

# ---- collection membership
col_collection_1.objects.link(ob_plane)

# ---- scene / render settings (as saved in the file)
scene.frame_start = 1; scene.frame_end = 250; scene.frame_set(1)
scene.render.engine = 'BLENDER_EEVEE_NEXT'
scene.render.image_settings.compression = 90
scene.render.resolution_percentage = 50
scene.render.dither_intensity = 0.0
scene.cycles.use_denoising = False
scene.cycles.samples = 10
scene.cycles.sampling_pattern = 'TABULATED_SOBOL'
scene.cycles.light_sampling_threshold = 0.0
scene.cycles.use_adaptive_sampling = False
scene.cycles.use_light_tree = False
scene.cycles.blur_glossy = 0.0
scene.cycles.volume_bounces = 1
scene.cycles.pixel_filter_type = 'GAUSSIAN'
scene.cycles.sample_clamp_indirect = 0.0
scene.view_settings.view_transform = 'Standard'
bpy.context.view_layer.update()

# ---- added for rendering (the .blend has no active camera and no usable light): camera, sun
cam_auto = bpy.data.cameras.new('AutoCamera')
cam_auto.lens = 50.0
cam_auto.sensor_width = 36.0
cam_auto.clip_end = 1000.0
ob_auto_camera = bpy.data.objects.new('AutoCamera', cam_auto)
scene.collection.objects.link(ob_auto_camera)
ob_auto_camera.location = (2.83122, -3.17025, 3.27232)
ob_auto_camera.rotation_euler = (1.09748, -7.21219e-08, 0.694738)
scene.camera = ob_auto_camera
light_auto_sun = bpy.data.lights.new('AutoSun', 'SUN')
light_auto_sun.energy = 3.0
light_auto_sun.angle = 0.0523599
ob_auto_sun = bpy.data.objects.new('AutoSun', light_auto_sun)
scene.collection.objects.link(ob_auto_sun)
ob_auto_sun.rotation_euler = (0.872665, 0.174533, 0.523599)
bpy.context.view_layer.update()
